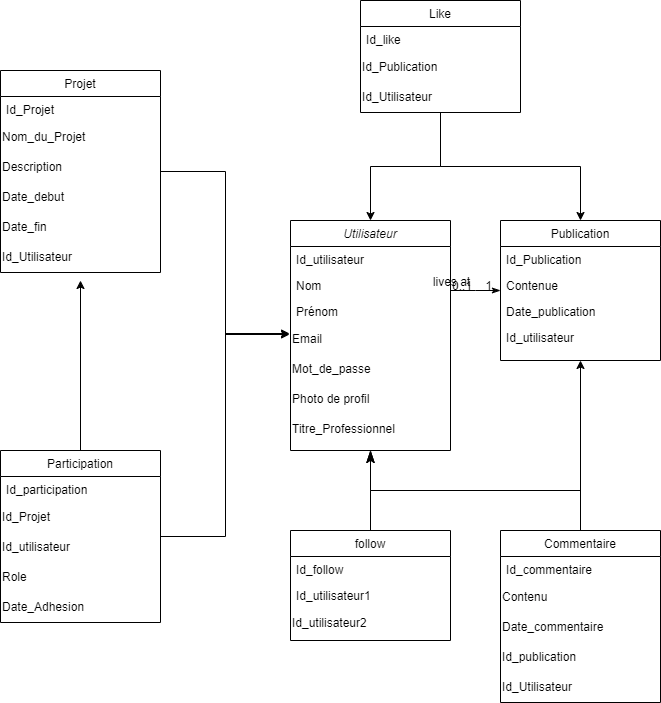

The diagram above was exported from draw.io. Its source (the exported page's mxGraphModel, read from the mxfile embedded in the PNG):
<mxGraphModel dx="1343" dy="791" grid="1" gridSize="10" guides="1" tooltips="1" connect="1" arrows="1" fold="1" page="1" pageScale="1" pageWidth="827" pageHeight="1169" math="0" shadow="0">
  <root>
    <mxCell id="WIyWlLk6GJQsqaUBKTNV-0" />
    <mxCell id="WIyWlLk6GJQsqaUBKTNV-1" parent="WIyWlLk6GJQsqaUBKTNV-0" />
    <mxCell id="zkfFHV4jXpPFQw0GAbJ--0" value="Utilisateur" style="swimlane;fontStyle=2;align=center;verticalAlign=top;childLayout=stackLayout;horizontal=1;startSize=26;horizontalStack=0;resizeParent=1;resizeLast=0;collapsible=1;marginBottom=0;rounded=0;shadow=0;strokeWidth=1;" parent="WIyWlLk6GJQsqaUBKTNV-1" vertex="1">
      <mxGeometry x="330" y="240" width="160" height="230" as="geometry">
        <mxRectangle x="230" y="140" width="160" height="26" as="alternateBounds" />
      </mxGeometry>
    </mxCell>
    <mxCell id="zkfFHV4jXpPFQw0GAbJ--1" value="Id_utilisateur" style="text;align=left;verticalAlign=top;spacingLeft=4;spacingRight=4;overflow=hidden;rotatable=0;points=[[0,0.5],[1,0.5]];portConstraint=eastwest;" parent="zkfFHV4jXpPFQw0GAbJ--0" vertex="1">
      <mxGeometry y="26" width="160" height="26" as="geometry" />
    </mxCell>
    <mxCell id="zkfFHV4jXpPFQw0GAbJ--2" value="Nom" style="text;align=left;verticalAlign=top;spacingLeft=4;spacingRight=4;overflow=hidden;rotatable=0;points=[[0,0.5],[1,0.5]];portConstraint=eastwest;rounded=0;shadow=0;html=0;" parent="zkfFHV4jXpPFQw0GAbJ--0" vertex="1">
      <mxGeometry y="52" width="160" height="26" as="geometry" />
    </mxCell>
    <mxCell id="zkfFHV4jXpPFQw0GAbJ--3" value="Prénom" style="text;align=left;verticalAlign=top;spacingLeft=4;spacingRight=4;overflow=hidden;rotatable=0;points=[[0,0.5],[1,0.5]];portConstraint=eastwest;rounded=0;shadow=0;html=0;" parent="zkfFHV4jXpPFQw0GAbJ--0" vertex="1">
      <mxGeometry y="78" width="160" height="26" as="geometry" />
    </mxCell>
    <mxCell id="MvQ9dmHjVCz2llvE-gZa-0" value="Email" style="text;html=1;align=left;verticalAlign=middle;resizable=0;points=[];autosize=1;strokeColor=none;fillColor=none;" parent="zkfFHV4jXpPFQw0GAbJ--0" vertex="1">
      <mxGeometry y="104" width="160" height="30" as="geometry" />
    </mxCell>
    <mxCell id="MvQ9dmHjVCz2llvE-gZa-1" value="Mot_de_passe" style="text;html=1;align=left;verticalAlign=middle;resizable=0;points=[];autosize=1;strokeColor=none;fillColor=none;" parent="zkfFHV4jXpPFQw0GAbJ--0" vertex="1">
      <mxGeometry y="134" width="160" height="30" as="geometry" />
    </mxCell>
    <mxCell id="MvQ9dmHjVCz2llvE-gZa-2" value="Photo de profil" style="text;html=1;align=left;verticalAlign=middle;resizable=0;points=[];autosize=1;strokeColor=none;fillColor=none;" parent="zkfFHV4jXpPFQw0GAbJ--0" vertex="1">
      <mxGeometry y="164" width="160" height="30" as="geometry" />
    </mxCell>
    <mxCell id="MvQ9dmHjVCz2llvE-gZa-3" value="Titre_Professionnel" style="text;html=1;align=left;verticalAlign=middle;resizable=0;points=[];autosize=1;strokeColor=none;fillColor=none;" parent="zkfFHV4jXpPFQw0GAbJ--0" vertex="1">
      <mxGeometry y="194" width="160" height="30" as="geometry" />
    </mxCell>
    <mxCell id="zkfFHV4jXpPFQw0GAbJ--6" value="follow" style="swimlane;fontStyle=0;align=center;verticalAlign=top;childLayout=stackLayout;horizontal=1;startSize=26;horizontalStack=0;resizeParent=1;resizeLast=0;collapsible=1;marginBottom=0;rounded=0;shadow=0;strokeWidth=1;" parent="WIyWlLk6GJQsqaUBKTNV-1" vertex="1">
      <mxGeometry x="330" y="550" width="160" height="110" as="geometry">
        <mxRectangle x="130" y="380" width="160" height="26" as="alternateBounds" />
      </mxGeometry>
    </mxCell>
    <mxCell id="zkfFHV4jXpPFQw0GAbJ--7" value="Id_follow" style="text;align=left;verticalAlign=top;spacingLeft=4;spacingRight=4;overflow=hidden;rotatable=0;points=[[0,0.5],[1,0.5]];portConstraint=eastwest;" parent="zkfFHV4jXpPFQw0GAbJ--6" vertex="1">
      <mxGeometry y="26" width="160" height="26" as="geometry" />
    </mxCell>
    <mxCell id="zkfFHV4jXpPFQw0GAbJ--8" value="Id_utilisateur1" style="text;align=left;verticalAlign=top;spacingLeft=4;spacingRight=4;overflow=hidden;rotatable=0;points=[[0,0.5],[1,0.5]];portConstraint=eastwest;rounded=0;shadow=0;html=0;" parent="zkfFHV4jXpPFQw0GAbJ--6" vertex="1">
      <mxGeometry y="52" width="160" height="26" as="geometry" />
    </mxCell>
    <mxCell id="MvQ9dmHjVCz2llvE-gZa-9" value="Id_utilisateur2" style="text;html=1;align=left;verticalAlign=middle;resizable=0;points=[];autosize=1;strokeColor=none;fillColor=none;" parent="zkfFHV4jXpPFQw0GAbJ--6" vertex="1">
      <mxGeometry y="78" width="160" height="30" as="geometry" />
    </mxCell>
    <mxCell id="zkfFHV4jXpPFQw0GAbJ--12" value="" style="endArrow=classicThin;endSize=10;endFill=1;shadow=0;strokeWidth=1;rounded=0;curved=0;edgeStyle=elbowEdgeStyle;elbow=vertical;" parent="WIyWlLk6GJQsqaUBKTNV-1" source="zkfFHV4jXpPFQw0GAbJ--6" target="zkfFHV4jXpPFQw0GAbJ--0" edge="1">
      <mxGeometry width="160" relative="1" as="geometry">
        <mxPoint x="200" y="203" as="sourcePoint" />
        <mxPoint x="200" y="203" as="targetPoint" />
      </mxGeometry>
    </mxCell>
    <mxCell id="MvQ9dmHjVCz2llvE-gZa-8" style="edgeStyle=orthogonalEdgeStyle;rounded=0;orthogonalLoop=1;jettySize=auto;html=1;entryX=0.5;entryY=1;entryDx=0;entryDy=0;" parent="WIyWlLk6GJQsqaUBKTNV-1" source="zkfFHV4jXpPFQw0GAbJ--13" target="zkfFHV4jXpPFQw0GAbJ--17" edge="1">
      <mxGeometry relative="1" as="geometry" />
    </mxCell>
    <mxCell id="zkfFHV4jXpPFQw0GAbJ--13" value="Commentaire" style="swimlane;fontStyle=0;align=center;verticalAlign=top;childLayout=stackLayout;horizontal=1;startSize=26;horizontalStack=0;resizeParent=1;resizeLast=0;collapsible=1;marginBottom=0;rounded=0;shadow=0;strokeWidth=1;" parent="WIyWlLk6GJQsqaUBKTNV-1" vertex="1">
      <mxGeometry x="540" y="550" width="160" height="172" as="geometry">
        <mxRectangle x="340" y="380" width="170" height="26" as="alternateBounds" />
      </mxGeometry>
    </mxCell>
    <mxCell id="zkfFHV4jXpPFQw0GAbJ--14" value="Id_commentaire" style="text;align=left;verticalAlign=top;spacingLeft=4;spacingRight=4;overflow=hidden;rotatable=0;points=[[0,0.5],[1,0.5]];portConstraint=eastwest;" parent="zkfFHV4jXpPFQw0GAbJ--13" vertex="1">
      <mxGeometry y="26" width="160" height="26" as="geometry" />
    </mxCell>
    <mxCell id="MvQ9dmHjVCz2llvE-gZa-4" value="Contenu" style="text;html=1;align=left;verticalAlign=middle;resizable=0;points=[];autosize=1;strokeColor=none;fillColor=none;" parent="zkfFHV4jXpPFQw0GAbJ--13" vertex="1">
      <mxGeometry y="52" width="160" height="30" as="geometry" />
    </mxCell>
    <mxCell id="MvQ9dmHjVCz2llvE-gZa-5" value="Date_commentaire" style="text;html=1;align=left;verticalAlign=middle;resizable=0;points=[];autosize=1;strokeColor=none;fillColor=none;" parent="zkfFHV4jXpPFQw0GAbJ--13" vertex="1">
      <mxGeometry y="82" width="160" height="30" as="geometry" />
    </mxCell>
    <mxCell id="MvQ9dmHjVCz2llvE-gZa-6" value="Id_publication" style="text;html=1;align=left;verticalAlign=middle;resizable=0;points=[];autosize=1;strokeColor=none;fillColor=none;" parent="zkfFHV4jXpPFQw0GAbJ--13" vertex="1">
      <mxGeometry y="112" width="160" height="30" as="geometry" />
    </mxCell>
    <mxCell id="MvQ9dmHjVCz2llvE-gZa-7" value="Id_Utilisateur" style="text;html=1;align=left;verticalAlign=middle;resizable=0;points=[];autosize=1;strokeColor=none;fillColor=none;" parent="zkfFHV4jXpPFQw0GAbJ--13" vertex="1">
      <mxGeometry y="142" width="160" height="30" as="geometry" />
    </mxCell>
    <mxCell id="zkfFHV4jXpPFQw0GAbJ--16" value="" style="endArrow=classicThin;endSize=10;endFill=1;shadow=0;strokeWidth=1;rounded=0;curved=0;edgeStyle=elbowEdgeStyle;elbow=vertical;" parent="WIyWlLk6GJQsqaUBKTNV-1" source="zkfFHV4jXpPFQw0GAbJ--13" target="zkfFHV4jXpPFQw0GAbJ--0" edge="1">
      <mxGeometry width="160" relative="1" as="geometry">
        <mxPoint x="210" y="373" as="sourcePoint" />
        <mxPoint x="310" y="271" as="targetPoint" />
      </mxGeometry>
    </mxCell>
    <mxCell id="zkfFHV4jXpPFQw0GAbJ--17" value="Publication" style="swimlane;fontStyle=0;align=center;verticalAlign=top;childLayout=stackLayout;horizontal=1;startSize=26;horizontalStack=0;resizeParent=1;resizeLast=0;collapsible=1;marginBottom=0;rounded=0;shadow=0;strokeWidth=1;" parent="WIyWlLk6GJQsqaUBKTNV-1" vertex="1">
      <mxGeometry x="540" y="240" width="160" height="140" as="geometry">
        <mxRectangle x="550" y="140" width="160" height="26" as="alternateBounds" />
      </mxGeometry>
    </mxCell>
    <mxCell id="zkfFHV4jXpPFQw0GAbJ--18" value="Id_Publication" style="text;align=left;verticalAlign=top;spacingLeft=4;spacingRight=4;overflow=hidden;rotatable=0;points=[[0,0.5],[1,0.5]];portConstraint=eastwest;" parent="zkfFHV4jXpPFQw0GAbJ--17" vertex="1">
      <mxGeometry y="26" width="160" height="26" as="geometry" />
    </mxCell>
    <mxCell id="zkfFHV4jXpPFQw0GAbJ--19" value="Contenue" style="text;align=left;verticalAlign=top;spacingLeft=4;spacingRight=4;overflow=hidden;rotatable=0;points=[[0,0.5],[1,0.5]];portConstraint=eastwest;rounded=0;shadow=0;html=0;" parent="zkfFHV4jXpPFQw0GAbJ--17" vertex="1">
      <mxGeometry y="52" width="160" height="26" as="geometry" />
    </mxCell>
    <mxCell id="zkfFHV4jXpPFQw0GAbJ--20" value="Date_publication" style="text;align=left;verticalAlign=top;spacingLeft=4;spacingRight=4;overflow=hidden;rotatable=0;points=[[0,0.5],[1,0.5]];portConstraint=eastwest;rounded=0;shadow=0;html=0;" parent="zkfFHV4jXpPFQw0GAbJ--17" vertex="1">
      <mxGeometry y="78" width="160" height="26" as="geometry" />
    </mxCell>
    <mxCell id="zkfFHV4jXpPFQw0GAbJ--21" value="Id_utilisateur" style="text;align=left;verticalAlign=top;spacingLeft=4;spacingRight=4;overflow=hidden;rotatable=0;points=[[0,0.5],[1,0.5]];portConstraint=eastwest;rounded=0;shadow=0;html=0;" parent="zkfFHV4jXpPFQw0GAbJ--17" vertex="1">
      <mxGeometry y="104" width="160" height="26" as="geometry" />
    </mxCell>
    <mxCell id="zkfFHV4jXpPFQw0GAbJ--26" value="" style="endArrow=classicThin;shadow=0;strokeWidth=1;rounded=0;curved=0;endFill=1;edgeStyle=elbowEdgeStyle;elbow=vertical;" parent="WIyWlLk6GJQsqaUBKTNV-1" source="zkfFHV4jXpPFQw0GAbJ--0" target="zkfFHV4jXpPFQw0GAbJ--17" edge="1">
      <mxGeometry x="0.5" y="41" relative="1" as="geometry">
        <mxPoint x="380" y="192" as="sourcePoint" />
        <mxPoint x="540" y="192" as="targetPoint" />
        <mxPoint x="-40" y="32" as="offset" />
      </mxGeometry>
    </mxCell>
    <mxCell id="zkfFHV4jXpPFQw0GAbJ--27" value="0..1" style="resizable=0;align=left;verticalAlign=bottom;labelBackgroundColor=none;fontSize=12;" parent="zkfFHV4jXpPFQw0GAbJ--26" connectable="0" vertex="1">
      <mxGeometry x="-1" relative="1" as="geometry">
        <mxPoint y="4" as="offset" />
      </mxGeometry>
    </mxCell>
    <mxCell id="zkfFHV4jXpPFQw0GAbJ--28" value="1" style="resizable=0;align=right;verticalAlign=bottom;labelBackgroundColor=none;fontSize=12;" parent="zkfFHV4jXpPFQw0GAbJ--26" connectable="0" vertex="1">
      <mxGeometry x="1" relative="1" as="geometry">
        <mxPoint x="-7" y="4" as="offset" />
      </mxGeometry>
    </mxCell>
    <mxCell id="zkfFHV4jXpPFQw0GAbJ--29" value="lives at" style="text;html=1;resizable=0;points=[];;align=center;verticalAlign=middle;labelBackgroundColor=none;rounded=0;shadow=0;strokeWidth=1;fontSize=12;" parent="zkfFHV4jXpPFQw0GAbJ--26" vertex="1" connectable="0">
      <mxGeometry x="0.5" y="49" relative="1" as="geometry">
        <mxPoint x="-38" y="40" as="offset" />
      </mxGeometry>
    </mxCell>
    <mxCell id="MvQ9dmHjVCz2llvE-gZa-17" style="edgeStyle=orthogonalEdgeStyle;rounded=0;orthogonalLoop=1;jettySize=auto;html=1;entryX=0.5;entryY=0;entryDx=0;entryDy=0;" parent="WIyWlLk6GJQsqaUBKTNV-1" source="MvQ9dmHjVCz2llvE-gZa-11" target="zkfFHV4jXpPFQw0GAbJ--0" edge="1">
      <mxGeometry relative="1" as="geometry" />
    </mxCell>
    <mxCell id="MvQ9dmHjVCz2llvE-gZa-11" value="Like" style="swimlane;fontStyle=0;align=center;verticalAlign=top;childLayout=stackLayout;horizontal=1;startSize=26;horizontalStack=0;resizeParent=1;resizeLast=0;collapsible=1;marginBottom=0;rounded=0;shadow=0;strokeWidth=1;" parent="WIyWlLk6GJQsqaUBKTNV-1" vertex="1">
      <mxGeometry x="400" y="20" width="160" height="112" as="geometry">
        <mxRectangle x="340" y="380" width="170" height="26" as="alternateBounds" />
      </mxGeometry>
    </mxCell>
    <mxCell id="MvQ9dmHjVCz2llvE-gZa-12" value="Id_like" style="text;align=left;verticalAlign=top;spacingLeft=4;spacingRight=4;overflow=hidden;rotatable=0;points=[[0,0.5],[1,0.5]];portConstraint=eastwest;" parent="MvQ9dmHjVCz2llvE-gZa-11" vertex="1">
      <mxGeometry y="26" width="160" height="26" as="geometry" />
    </mxCell>
    <mxCell id="MvQ9dmHjVCz2llvE-gZa-13" value="Id_Publication" style="text;html=1;align=left;verticalAlign=middle;resizable=0;points=[];autosize=1;strokeColor=none;fillColor=none;" parent="MvQ9dmHjVCz2llvE-gZa-11" vertex="1">
      <mxGeometry y="52" width="160" height="30" as="geometry" />
    </mxCell>
    <mxCell id="MvQ9dmHjVCz2llvE-gZa-16" value="Id_Utilisateur" style="text;html=1;align=left;verticalAlign=middle;resizable=0;points=[];autosize=1;strokeColor=none;fillColor=none;" parent="MvQ9dmHjVCz2llvE-gZa-11" vertex="1">
      <mxGeometry y="82" width="160" height="30" as="geometry" />
    </mxCell>
    <mxCell id="MvQ9dmHjVCz2llvE-gZa-18" style="edgeStyle=orthogonalEdgeStyle;rounded=0;orthogonalLoop=1;jettySize=auto;html=1;entryX=0.5;entryY=0;entryDx=0;entryDy=0;" parent="WIyWlLk6GJQsqaUBKTNV-1" source="MvQ9dmHjVCz2llvE-gZa-16" target="zkfFHV4jXpPFQw0GAbJ--17" edge="1">
      <mxGeometry relative="1" as="geometry" />
    </mxCell>
    <mxCell id="MvQ9dmHjVCz2llvE-gZa-19" value="Projet" style="swimlane;fontStyle=0;align=center;verticalAlign=top;childLayout=stackLayout;horizontal=1;startSize=26;horizontalStack=0;resizeParent=1;resizeLast=0;collapsible=1;marginBottom=0;rounded=0;shadow=0;strokeWidth=1;" parent="WIyWlLk6GJQsqaUBKTNV-1" vertex="1">
      <mxGeometry x="40" y="90" width="160" height="202" as="geometry">
        <mxRectangle x="340" y="380" width="170" height="26" as="alternateBounds" />
      </mxGeometry>
    </mxCell>
    <mxCell id="MvQ9dmHjVCz2llvE-gZa-20" value="Id_Projet" style="text;align=left;verticalAlign=top;spacingLeft=4;spacingRight=4;overflow=hidden;rotatable=0;points=[[0,0.5],[1,0.5]];portConstraint=eastwest;" parent="MvQ9dmHjVCz2llvE-gZa-19" vertex="1">
      <mxGeometry y="26" width="160" height="26" as="geometry" />
    </mxCell>
    <mxCell id="MvQ9dmHjVCz2llvE-gZa-21" value="Nom_du_Projet" style="text;html=1;align=left;verticalAlign=middle;resizable=0;points=[];autosize=1;strokeColor=none;fillColor=none;" parent="MvQ9dmHjVCz2llvE-gZa-19" vertex="1">
      <mxGeometry y="52" width="160" height="30" as="geometry" />
    </mxCell>
    <mxCell id="MvQ9dmHjVCz2llvE-gZa-22" value="Description" style="text;html=1;align=left;verticalAlign=middle;resizable=0;points=[];autosize=1;strokeColor=none;fillColor=none;" parent="MvQ9dmHjVCz2llvE-gZa-19" vertex="1">
      <mxGeometry y="82" width="160" height="30" as="geometry" />
    </mxCell>
    <mxCell id="MvQ9dmHjVCz2llvE-gZa-23" value="Date_debut" style="text;html=1;align=left;verticalAlign=middle;resizable=0;points=[];autosize=1;strokeColor=none;fillColor=none;" parent="MvQ9dmHjVCz2llvE-gZa-19" vertex="1">
      <mxGeometry y="112" width="160" height="30" as="geometry" />
    </mxCell>
    <mxCell id="MvQ9dmHjVCz2llvE-gZa-24" value="Date_fin" style="text;html=1;align=left;verticalAlign=middle;resizable=0;points=[];autosize=1;strokeColor=none;fillColor=none;" parent="MvQ9dmHjVCz2llvE-gZa-19" vertex="1">
      <mxGeometry y="142" width="160" height="30" as="geometry" />
    </mxCell>
    <mxCell id="MvQ9dmHjVCz2llvE-gZa-25" value="Id_Utilisateur" style="text;html=1;align=left;verticalAlign=middle;resizable=0;points=[];autosize=1;strokeColor=none;fillColor=none;" parent="MvQ9dmHjVCz2llvE-gZa-19" vertex="1">
      <mxGeometry y="172" width="160" height="30" as="geometry" />
    </mxCell>
    <mxCell id="MvQ9dmHjVCz2llvE-gZa-26" style="edgeStyle=orthogonalEdgeStyle;rounded=0;orthogonalLoop=1;jettySize=auto;html=1;entryX=-0.006;entryY=0.333;entryDx=0;entryDy=0;entryPerimeter=0;" parent="WIyWlLk6GJQsqaUBKTNV-1" source="MvQ9dmHjVCz2llvE-gZa-19" target="MvQ9dmHjVCz2llvE-gZa-0" edge="1">
      <mxGeometry relative="1" as="geometry" />
    </mxCell>
    <mxCell id="MvQ9dmHjVCz2llvE-gZa-27" value="Participation" style="swimlane;fontStyle=0;align=center;verticalAlign=top;childLayout=stackLayout;horizontal=1;startSize=26;horizontalStack=0;resizeParent=1;resizeLast=0;collapsible=1;marginBottom=0;rounded=0;shadow=0;strokeWidth=1;" parent="WIyWlLk6GJQsqaUBKTNV-1" vertex="1">
      <mxGeometry x="40" y="470" width="160" height="172" as="geometry">
        <mxRectangle x="340" y="380" width="170" height="26" as="alternateBounds" />
      </mxGeometry>
    </mxCell>
    <mxCell id="MvQ9dmHjVCz2llvE-gZa-28" value="Id_participation" style="text;align=left;verticalAlign=top;spacingLeft=4;spacingRight=4;overflow=hidden;rotatable=0;points=[[0,0.5],[1,0.5]];portConstraint=eastwest;" parent="MvQ9dmHjVCz2llvE-gZa-27" vertex="1">
      <mxGeometry y="26" width="160" height="26" as="geometry" />
    </mxCell>
    <mxCell id="MvQ9dmHjVCz2llvE-gZa-29" value="Id_Projet" style="text;html=1;align=left;verticalAlign=middle;resizable=0;points=[];autosize=1;strokeColor=none;fillColor=none;" parent="MvQ9dmHjVCz2llvE-gZa-27" vertex="1">
      <mxGeometry y="52" width="160" height="30" as="geometry" />
    </mxCell>
    <mxCell id="MvQ9dmHjVCz2llvE-gZa-30" value="Id_utilisateur" style="text;html=1;align=left;verticalAlign=middle;resizable=0;points=[];autosize=1;strokeColor=none;fillColor=none;" parent="MvQ9dmHjVCz2llvE-gZa-27" vertex="1">
      <mxGeometry y="82" width="160" height="30" as="geometry" />
    </mxCell>
    <mxCell id="MvQ9dmHjVCz2llvE-gZa-31" value="Role" style="text;html=1;align=left;verticalAlign=middle;resizable=0;points=[];autosize=1;strokeColor=none;fillColor=none;" parent="MvQ9dmHjVCz2llvE-gZa-27" vertex="1">
      <mxGeometry y="112" width="160" height="30" as="geometry" />
    </mxCell>
    <mxCell id="MvQ9dmHjVCz2llvE-gZa-32" value="Date_Adhesion" style="text;html=1;align=left;verticalAlign=middle;resizable=0;points=[];autosize=1;strokeColor=none;fillColor=none;" parent="MvQ9dmHjVCz2llvE-gZa-27" vertex="1">
      <mxGeometry y="142" width="160" height="30" as="geometry" />
    </mxCell>
    <mxCell id="MvQ9dmHjVCz2llvE-gZa-33" style="edgeStyle=orthogonalEdgeStyle;rounded=0;orthogonalLoop=1;jettySize=auto;html=1;entryX=0.5;entryY=1.267;entryDx=0;entryDy=0;entryPerimeter=0;" parent="WIyWlLk6GJQsqaUBKTNV-1" source="MvQ9dmHjVCz2llvE-gZa-27" target="MvQ9dmHjVCz2llvE-gZa-25" edge="1">
      <mxGeometry relative="1" as="geometry" />
    </mxCell>
    <mxCell id="MvQ9dmHjVCz2llvE-gZa-34" style="edgeStyle=orthogonalEdgeStyle;rounded=0;orthogonalLoop=1;jettySize=auto;html=1;entryX=-0.006;entryY=0.3;entryDx=0;entryDy=0;entryPerimeter=0;" parent="WIyWlLk6GJQsqaUBKTNV-1" source="MvQ9dmHjVCz2llvE-gZa-27" target="MvQ9dmHjVCz2llvE-gZa-0" edge="1">
      <mxGeometry relative="1" as="geometry" />
    </mxCell>
  </root>
</mxGraphModel>